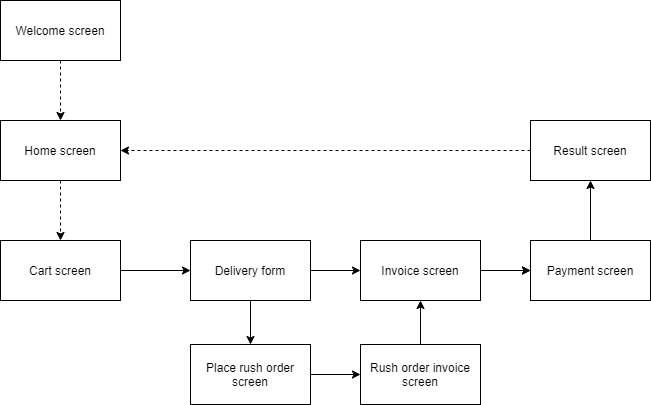

The diagram above was exported from draw.io. Its source (the exported page's mxGraphModel, read from the mxfile embedded in the PNG):
<mxGraphModel dx="868" dy="488" grid="1" gridSize="10" guides="1" tooltips="1" connect="1" arrows="1" fold="1" page="1" pageScale="1" pageWidth="1169" pageHeight="827" math="0" shadow="0">
  <root>
    <mxCell id="0" />
    <mxCell id="1" parent="0" />
    <mxCell id="OI3dWodBLi8y_EeaBxND-9" style="edgeStyle=orthogonalEdgeStyle;rounded=0;orthogonalLoop=1;jettySize=auto;html=1;exitX=0.5;exitY=1;exitDx=0;exitDy=0;entryX=0.5;entryY=0;entryDx=0;entryDy=0;dashed=1;" parent="1" source="OI3dWodBLi8y_EeaBxND-1" target="OI3dWodBLi8y_EeaBxND-2" edge="1">
      <mxGeometry relative="1" as="geometry" />
    </mxCell>
    <mxCell id="OI3dWodBLi8y_EeaBxND-1" value="Welcome screen" style="rounded=0;whiteSpace=wrap;html=1;" parent="1" vertex="1">
      <mxGeometry x="80" y="70" width="120" height="60" as="geometry" />
    </mxCell>
    <mxCell id="OI3dWodBLi8y_EeaBxND-10" style="edgeStyle=orthogonalEdgeStyle;rounded=0;orthogonalLoop=1;jettySize=auto;html=1;entryX=0.5;entryY=0;entryDx=0;entryDy=0;dashed=1;" parent="1" source="OI3dWodBLi8y_EeaBxND-2" target="OI3dWodBLi8y_EeaBxND-3" edge="1">
      <mxGeometry relative="1" as="geometry" />
    </mxCell>
    <mxCell id="OI3dWodBLi8y_EeaBxND-2" value="Home screen" style="rounded=0;whiteSpace=wrap;html=1;" parent="1" vertex="1">
      <mxGeometry x="80" y="190" width="120" height="60" as="geometry" />
    </mxCell>
    <mxCell id="o2iPcK9up5e_SN6nPsN5-2" style="edgeStyle=orthogonalEdgeStyle;rounded=0;orthogonalLoop=1;jettySize=auto;html=1;entryX=0;entryY=0.5;entryDx=0;entryDy=0;" parent="1" source="OI3dWodBLi8y_EeaBxND-3" target="OI3dWodBLi8y_EeaBxND-4" edge="1">
      <mxGeometry relative="1" as="geometry" />
    </mxCell>
    <mxCell id="OI3dWodBLi8y_EeaBxND-3" value="Cart screen" style="rounded=0;whiteSpace=wrap;html=1;" parent="1" vertex="1">
      <mxGeometry x="80" y="310" width="120" height="60" as="geometry" />
    </mxCell>
    <mxCell id="o2iPcK9up5e_SN6nPsN5-3" style="edgeStyle=orthogonalEdgeStyle;rounded=0;orthogonalLoop=1;jettySize=auto;html=1;entryX=0;entryY=0.5;entryDx=0;entryDy=0;" parent="1" source="OI3dWodBLi8y_EeaBxND-4" target="OI3dWodBLi8y_EeaBxND-5" edge="1">
      <mxGeometry relative="1" as="geometry" />
    </mxCell>
    <mxCell id="stV6Eky8-qAv2We61FIj-2" style="rounded=0;orthogonalLoop=1;jettySize=auto;html=1;entryX=0.5;entryY=0;entryDx=0;entryDy=0;" edge="1" parent="1" source="OI3dWodBLi8y_EeaBxND-4" target="stV6Eky8-qAv2We61FIj-1">
      <mxGeometry relative="1" as="geometry" />
    </mxCell>
    <mxCell id="OI3dWodBLi8y_EeaBxND-4" value="Delivery form" style="rounded=0;whiteSpace=wrap;html=1;" parent="1" vertex="1">
      <mxGeometry x="270" y="310" width="120" height="60" as="geometry" />
    </mxCell>
    <mxCell id="OI3dWodBLi8y_EeaBxND-14" style="edgeStyle=orthogonalEdgeStyle;rounded=0;orthogonalLoop=1;jettySize=auto;html=1;entryX=0;entryY=0.5;entryDx=0;entryDy=0;dashed=1;" parent="1" source="OI3dWodBLi8y_EeaBxND-5" target="OI3dWodBLi8y_EeaBxND-6" edge="1">
      <mxGeometry relative="1" as="geometry" />
    </mxCell>
    <mxCell id="o2iPcK9up5e_SN6nPsN5-1" value="" style="edgeStyle=orthogonalEdgeStyle;rounded=0;orthogonalLoop=1;jettySize=auto;html=1;" parent="1" source="OI3dWodBLi8y_EeaBxND-5" target="OI3dWodBLi8y_EeaBxND-6" edge="1">
      <mxGeometry relative="1" as="geometry" />
    </mxCell>
    <mxCell id="OI3dWodBLi8y_EeaBxND-5" value="Invoice screen" style="rounded=0;whiteSpace=wrap;html=1;" parent="1" vertex="1">
      <mxGeometry x="440" y="310" width="120" height="60" as="geometry" />
    </mxCell>
    <mxCell id="o2iPcK9up5e_SN6nPsN5-4" style="edgeStyle=orthogonalEdgeStyle;rounded=0;orthogonalLoop=1;jettySize=auto;html=1;entryX=0.5;entryY=1;entryDx=0;entryDy=0;" parent="1" source="OI3dWodBLi8y_EeaBxND-6" target="OI3dWodBLi8y_EeaBxND-8" edge="1">
      <mxGeometry relative="1" as="geometry" />
    </mxCell>
    <mxCell id="OI3dWodBLi8y_EeaBxND-6" value="Payment screen" style="rounded=0;whiteSpace=wrap;html=1;" parent="1" vertex="1">
      <mxGeometry x="610" y="310" width="120" height="60" as="geometry" />
    </mxCell>
    <mxCell id="OI3dWodBLi8y_EeaBxND-11" style="edgeStyle=orthogonalEdgeStyle;rounded=0;orthogonalLoop=1;jettySize=auto;html=1;entryX=1;entryY=0.5;entryDx=0;entryDy=0;dashed=1;" parent="1" source="OI3dWodBLi8y_EeaBxND-8" target="OI3dWodBLi8y_EeaBxND-2" edge="1">
      <mxGeometry relative="1" as="geometry" />
    </mxCell>
    <mxCell id="OI3dWodBLi8y_EeaBxND-8" value="Result screen" style="rounded=0;whiteSpace=wrap;html=1;" parent="1" vertex="1">
      <mxGeometry x="610" y="190" width="120" height="60" as="geometry" />
    </mxCell>
    <mxCell id="stV6Eky8-qAv2We61FIj-4" style="edgeStyle=none;rounded=0;orthogonalLoop=1;jettySize=auto;html=1;entryX=0;entryY=0.5;entryDx=0;entryDy=0;" edge="1" parent="1" source="stV6Eky8-qAv2We61FIj-1" target="stV6Eky8-qAv2We61FIj-3">
      <mxGeometry relative="1" as="geometry" />
    </mxCell>
    <mxCell id="stV6Eky8-qAv2We61FIj-1" value="Place rush order screen" style="rounded=0;whiteSpace=wrap;html=1;" vertex="1" parent="1">
      <mxGeometry x="270" y="414" width="120" height="60" as="geometry" />
    </mxCell>
    <mxCell id="stV6Eky8-qAv2We61FIj-5" style="edgeStyle=none;rounded=0;orthogonalLoop=1;jettySize=auto;html=1;entryX=0.5;entryY=1;entryDx=0;entryDy=0;" edge="1" parent="1" source="stV6Eky8-qAv2We61FIj-3" target="OI3dWodBLi8y_EeaBxND-5">
      <mxGeometry relative="1" as="geometry" />
    </mxCell>
    <mxCell id="stV6Eky8-qAv2We61FIj-3" value="Rush order invoice screen" style="rounded=0;whiteSpace=wrap;html=1;" vertex="1" parent="1">
      <mxGeometry x="440" y="414" width="120" height="60" as="geometry" />
    </mxCell>
  </root>
</mxGraphModel>